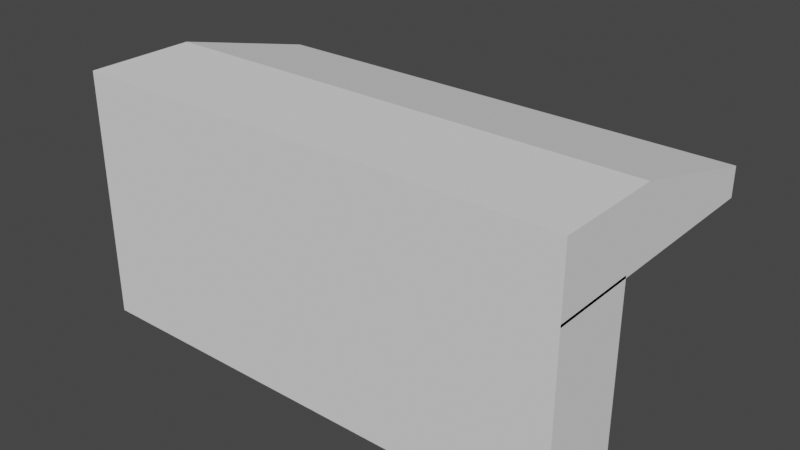 # Source: pcb_holder_bottom.blend  (saved by Blender 3.1.7; exported with 4.5.12 LTS)
import bpy
from mathutils import Matrix  # noqa: F401  (used for matrix-valued properties, if any)

bpy.ops.wm.read_factory_settings(use_empty=True)
scene = bpy.context.scene
scene.name = 'Scene'

# ---- world
world_world = bpy.data.worlds.new('World'); scene.world = world_world
world_world.use_nodes = True; world_world.node_tree.nodes.clear()
_N = world_world.node_tree.nodes; _L = world_world.node_tree.links
n0 = _N.new('ShaderNodeOutputWorld'); n0.name = 'World Output'; n0.location = (300, 300)
n1 = _N.new('ShaderNodeBackground'); n1.name = 'Background'; n1.location = (10, 300)
n1.inputs[0].default_value = (0.05088, 0.05088, 0.05088, 1.0)
_L.new(n1.outputs[0], n0.inputs[0])
n0.is_active_output = True
world_world.color = (0.05088, 0.05088, 0.05088)
world_world.use_sun_shadow = False
world_world.sun_shadow_jitter_overblur = 0.0

# ---- meshes
me_cube_003 = bpy.data.meshes.new('Cube.003')
me_cube_003.from_pydata([(-1.0, -1.0, -1.0), (-1.0, -1.0, 1.0), (-1.0, 1.0, 1.0), (1.0, -1.0, -1.0), (1.0, -1.0, 1.0), (1.0, 1.0, 1.0), (-1.0, 1.0, 0.1692), (-1.0, -0.1692, -1.0), (1.0, -0.1692, -1.0), (1.0, 1.0, 0.1692)], [], [(6, 2, 5, 9), (8, 9, 5, 4, 3), (3, 4, 1, 0), (0, 1, 2, 6, 7), (5, 2, 1, 4), (8, 7, 6, 9), (7, 8, 3, 0)])
_uv = me_cube_003.uv_layers.new(name='UVMap')
_uv.uv.foreach_set('vector', [0.5211, 0.25, 0.625, 0.25, 0.625, 0.5, 0.5211, 0.5, 0.375, 0.6461, 0.5211, 0.5, 0.625, 0.5, 0.625, 0.75, 0.375, 0.75, 0.375, 0.75, 0.625, 0.75, 0.625, 1.0, 0.375, 1.0, 0.375, 0.0, 0.625, 0.0, 0.625, 0.25, 0.5211, 0.25, 0.375, 0.1039, 0.625, 0.5, 0.875, 0.5, 0.875, 0.75, 0.625, 0.75, 0.375, 0.6461, 0.125, 0.6461, 0.125, 0.5, 0.375, 0.5, 0.125, 0.6461, 0.375, 0.6461, 0.375, 0.75, 0.125, 0.75])
me_cube_003.use_remesh_fix_poles = True
me_cube_003.use_remesh_preserve_attributes = False
me_cube_003.update()
me_cube_005 = bpy.data.meshes.new('Cube.005')
me_cube_005.from_pydata([(-1.0, -1.0, -1.0), (-1.0, -1.0, 1.0), (-1.0, 1.0, -1.0), (-1.0, 1.0, 1.0), (1.0, -1.0, -1.0), (1.0, -1.0, 1.0), (1.0, 1.0, -1.0), (1.0, 1.0, 1.0)], [], [(0, 1, 3, 2), (2, 3, 7, 6), (6, 7, 5, 4), (4, 5, 1, 0), (2, 6, 4, 0), (7, 3, 1, 5)])
_uv = me_cube_005.uv_layers.new(name='UVMap')
_uv.uv.foreach_set('vector', [0.375, 0.0, 0.625, 0.0, 0.625, 0.25, 0.375, 0.25, 0.375, 0.25, 0.625, 0.25, 0.625, 0.5, 0.375, 0.5, 0.375, 0.5, 0.625, 0.5, 0.625, 0.75, 0.375, 0.75, 0.375, 0.75, 0.625, 0.75, 0.625, 1.0, 0.375, 1.0, 0.125, 0.5, 0.375, 0.5, 0.375, 0.75, 0.125, 0.75, 0.625, 0.5, 0.875, 0.5, 0.875, 0.75, 0.625, 0.75])
me_cube_005.use_remesh_fix_poles = True
me_cube_005.use_remesh_preserve_attributes = False
me_cube_005.update()

# ---- objects
ob_base = bpy.data.objects.new('Base', me_cube_003)
ob_base_001 = bpy.data.objects.new('Base.001', me_cube_005)

# ---- transforms, parenting, visibility, modifiers, constraints
ob_base.location = (0.0, 2.0, 2.84)
ob_base.rotation_euler = (1.571, 0.0, 0.0)
ob_base.scale = (5.7, 0.8, 3.0)
ob_base_001.location = (0.0, 0.0, 0.0)
ob_base_001.scale = (5.7, 1.0, 2.1)

# ---- collection membership
scene.collection.objects.link(ob_base)
scene.collection.objects.link(ob_base_001)

# ---- scene / render settings (as saved in the file)
scene.frame_start = 1; scene.frame_end = 250; scene.frame_set(2)
scene.render.engine = 'BLENDER_EEVEE_NEXT'
scene.cycles.sampling_pattern = 'TABULATED_SOBOL'
scene.cycles.use_light_tree = False
scene.view_settings.view_transform = 'Filmic'
bpy.context.view_layer.update()

# ---- added for rendering (the .blend has no active camera and no usable light): camera, sun
cam_auto = bpy.data.cameras.new('AutoCamera')
cam_auto.lens = 50.0
cam_auto.sensor_width = 36.0
cam_auto.clip_end = 1000.0
ob_auto_camera = bpy.data.objects.new('AutoCamera', cam_auto)
scene.collection.objects.link(ob_auto_camera)
ob_auto_camera.location = (13.0489, -13.6586, 11.2091)
ob_auto_camera.rotation_euler = (1.09748, -7.21219e-08, 0.694738)
scene.camera = ob_auto_camera
light_auto_sun = bpy.data.lights.new('AutoSun', 'SUN')
light_auto_sun.energy = 3.0
light_auto_sun.angle = 0.0523599
ob_auto_sun = bpy.data.objects.new('AutoSun', light_auto_sun)
scene.collection.objects.link(ob_auto_sun)
ob_auto_sun.rotation_euler = (0.872665, 0.174533, 0.523599)
bpy.context.view_layer.update()
